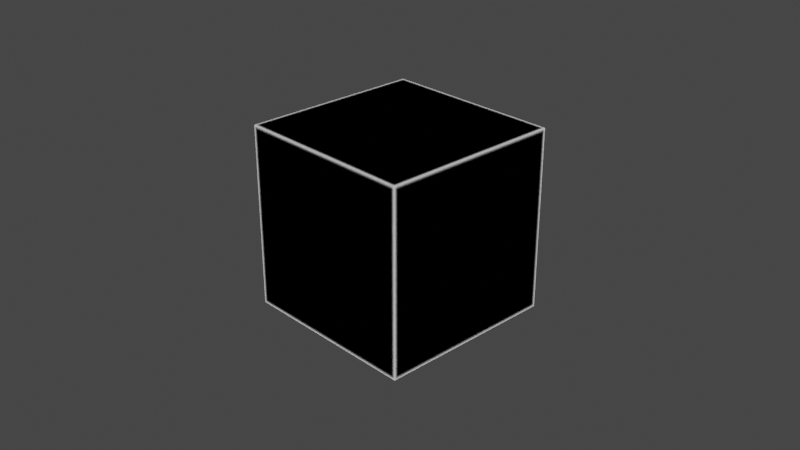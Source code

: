 # Source: lib_281.blend  (saved by Blender 2.81.16; exported with 4.5.12 LTS)
import bpy
from mathutils import Matrix  # noqa: F401  (used for matrix-valued properties, if any)

bpy.ops.wm.read_factory_settings(use_empty=True)
scene = bpy.context.scene
scene.name = 'Scene'

# ---- collections
col_collection = bpy.data.collections.new('Collection'); scene.collection.children.link(col_collection)

# ---- materials (node trees are filled in below, after node groups)
mat_material = bpy.data.materials.new('Material')
mat_material.alpha_threshold = 0.0
mat_material.line_color = (0.0, 0.0, 0.0, 1.0)

# ---- node groups
ng_ypl_engine_filter_281 = bpy.data.node_groups.new('~yPL Engine Filter 281', 'ShaderNodeTree')
_s = ng_ypl_engine_filter_281.interface.new_socket(name='Color', in_out='OUTPUT', socket_type='NodeSocketColor')
_s.default_value = (0.0, 0.0, 0.0, 0.0)
_s = ng_ypl_engine_filter_281.interface.new_socket(name='Eevee', in_out='INPUT', socket_type='NodeSocketColor')
_s.default_value = (1.0, 0.0, 0.0, 1.0)
_s = ng_ypl_engine_filter_281.interface.new_socket(name='Cycles', in_out='INPUT', socket_type='NodeSocketColor')
_s.default_value = (0.0, 1.0, 0.0, 1.0)
_N = ng_ypl_engine_filter_281.nodes; _L = ng_ypl_engine_filter_281.links
n0 = _N.new('NodeFrame'); n0.name = '__yp_info_Frame'; n0.location = (-1388, -72)
n0.label = 'Part of Ucupaint addon'
n0.width = 250
n1 = _N.new('NodeFrame'); n1.name = '__yp_info_Frame.004'; n1.location = (-1388, -112)
n1.label = 'Get the addon from github.com/ucupumar/ucupaint'
n1.width = 620
n2 = _N.new('NodeFrame'); n2.name = '__yp_info_Frame.005'; n2.location = (-1388, -152)
n2.label = 'WARNING: Do NOT edit this group manually!'
n2.width = 450
n3 = _N.new('NodeFrame'); n3.name = '__yp_info_Frame.006'; n3.location = (-1388, -192)
n3.label = 'Please use this panel: Node Editor > Properties > Ucupaint'
n3.width = 580
n4 = _N.new('NodeFrame'); n4.name = 'Frame.003'; n4.location = (-1033, 308)
n4.label = 'Check if using Cycles or Eevee'
n4.width = 501
n5 = _N.new('NodeFrame'); n5.name = 'Frame.002'; n5.location = (30, -30)
n5.label = 'The method is by using Particle Info'
n5.width = 441
n6 = _N.new('ShaderNodeMix'); n6.name = 'Mix.002'; n6.location = (249, 251)
n6.label = 'Eevee'
n6.width = 220
n6.data_type = 'RGBA'
n6.blend_type = 'MULTIPLY'
n6.inputs[0].default_value = 1.0
n7 = _N.new('ShaderNodeMix'); n7.name = 'Mix.003'; n7.location = (252, 37)
n7.label = 'Cycles'
n7.width = 220
n7.data_type = 'RGBA'
n7.blend_type = 'MULTIPLY'
n7.inputs[0].default_value = 1.0
n8 = _N.new('ShaderNodeMix'); n8.name = 'Mix.005'; n8.location = (581, 172)
n8.width = 135
n8.data_type = 'RGBA'
n8.blend_type = 'ADD'
n8.inputs[0].default_value = 1.0
n9 = _N.new('ShaderNodeMath'); n9.name = 'Math.001'; n9.location = (-17, 174)
n9.label = 'Cycles'
n9.operation = 'SUBTRACT'
n9.inputs[0].default_value = 1.0
n10 = _N.new('ShaderNodeMath'); n10.name = 'Math'; n10.location = (-259, 184)
n10.label = 'Eevee'
n10.operation = 'GREATER_THAN'
n10.inputs[1].default_value = 0.0
n11 = _N.new('ShaderNodeParticleInfo'); n11.name = 'Particle Info'; n11.location = (-495, 204)
n12 = _N.new('NodeGroupOutput'); n12.name = 'Group Output'; n12.location = (809, 96)
n13 = _N.new('NodeGroupInput'); n13.name = 'Group Input'; n13.location = (-768, -32)
n5.parent = n4
_L.new(n10.outputs[0], n9.inputs[1])
_L.new(n13.outputs[0], n6.inputs[7])
_L.new(n13.outputs[1], n7.inputs[7])
_L.new(n6.outputs[2], n8.inputs[6])
_L.new(n7.outputs[2], n8.inputs[7])
_L.new(n8.outputs[2], n12.inputs[0])
_L.new(n11.outputs[1], n10.inputs[0])
_L.new(n10.outputs[0], n7.inputs[6])
_L.new(n9.outputs[0], n6.inputs[6])
n12.is_active_output = True
ng_ypl_edge_detect = bpy.data.node_groups.new('~yPL Edge Detect', 'ShaderNodeTree')
_s = ng_ypl_edge_detect.interface.new_socket(name='Value', in_out='OUTPUT', socket_type='NodeSocketFloat')
_s.min_value = 0.0
_s.max_value = 0.0
_s = ng_ypl_edge_detect.interface.new_socket(name='Radius', in_out='INPUT', socket_type='NodeSocketFloat')
_s.default_value = 0.05
_s.min_value = 0.0
_s.max_value = 10.0
_N = ng_ypl_edge_detect.nodes; _L = ng_ypl_edge_detect.links
n0 = _N.new('NodeFrame'); n0.name = 'revision'; n0.location = (-641, 78)
n0.label = '1'
n0.width = 150
n1 = _N.new('ShaderNodeVectorMath'); n1.name = 'Vector Math.001'; n1.location = (-156, -54)
n1.operation = 'CROSS_PRODUCT'
n2 = _N.new('ShaderNodeBevel'); n2.name = 'Bevel'; n2.location = (-355, -247)
n3 = _N.new('ShaderNodeVectorMath'); n3.name = 'Vector Math'; n3.location = (28, -61)
n3.operation = 'LENGTH'
n4 = _N.new('NodeGroupOutput'); n4.name = 'Group Output'; n4.location = (572, 48)
n5 = _N.new('ShaderNodeNewGeometry'); n5.name = 'Geometry'; n5.location = (-353, 10)
n6 = _N.new('ShaderNodeAmbientOcclusion'); n6.name = 'Ambient Occlusion'; n6.location = (-354, 247)
n6.inside = True
n6.only_local = True
n7 = _N.new('ShaderNodeMath'); n7.name = 'Math'; n7.location = (51, 219)
n7.operation = 'SUBTRACT'
n7.inputs[0].default_value = 1.0
n8 = _N.new('ShaderNodeMath'); n8.name = 'Math.001'; n8.location = (-148, 328)
n8.operation = 'MULTIPLY'
n9 = _N.new('ShaderNodeGroup'); n9.name = 'Group'; n9.location = (236, 92)
n9.width = 282
n9.node_tree = ng_ypl_engine_filter_281
n10 = _N.new('NodeGroupInput'); n10.name = 'Group Input'; n10.location = (-632, 14)
n11 = _N.new('ShaderNodeAmbientOcclusion'); n11.name = 'Ambient Occlusion.001'; n11.location = (-352, 514)
n11.only_local = True
_L.new(n2.outputs[0], n1.inputs[1])
_L.new(n1.outputs[0], n3.inputs[0])
_L.new(n3.outputs[1], n9.inputs[1])
_L.new(n7.outputs[0], n9.inputs[0])
_L.new(n10.outputs[0], n6.inputs[1])
_L.new(n9.outputs[0], n4.inputs[0])
_L.new(n10.outputs[0], n2.inputs[0])
_L.new(n5.outputs[1], n1.inputs[0])
_L.new(n10.outputs[0], n11.inputs[1])
_L.new(n11.outputs[1], n8.inputs[0])
_L.new(n6.outputs[1], n8.inputs[1])
_L.new(n8.outputs[0], n7.inputs[1])
n4.is_active_output = True
ng_ypl_edge_detect_custom_normal = bpy.data.node_groups.new('~yPL Edge Detect Custom Normal', 'ShaderNodeTree')
_s = ng_ypl_edge_detect_custom_normal.interface.new_socket(name='Value', in_out='OUTPUT', socket_type='NodeSocketFloat')
_s.min_value = 0.0
_s.max_value = 0.0
_s = ng_ypl_edge_detect_custom_normal.interface.new_socket(name='Radius', in_out='INPUT', socket_type='NodeSocketFloat')
_s.default_value = 0.05
_s.min_value = 0.0
_s.max_value = 10.0
_s = ng_ypl_edge_detect_custom_normal.interface.new_socket(name='Normal', in_out='INPUT', socket_type='NodeSocketVector')
_s.min_value = -1.0
_s.max_value = 1.0
_s.hide_value = True
_N = ng_ypl_edge_detect_custom_normal.nodes; _L = ng_ypl_edge_detect_custom_normal.links
n0 = _N.new('NodeFrame'); n0.name = 'revision'; n0.location = (-641, 78)
n0.label = '1'
n0.width = 150
n1 = _N.new('ShaderNodeVectorMath'); n1.name = 'Vector Math.001'; n1.location = (-156, -54)
n1.operation = 'CROSS_PRODUCT'
n2 = _N.new('ShaderNodeBevel'); n2.name = 'Bevel'; n2.location = (-355, -247)
n3 = _N.new('ShaderNodeVectorMath'); n3.name = 'Vector Math'; n3.location = (28, -61)
n3.operation = 'LENGTH'
n4 = _N.new('NodeGroupOutput'); n4.name = 'Group Output'; n4.location = (572, 48)
n5 = _N.new('NodeGroupInput'); n5.name = 'Group Input'; n5.location = (-632, 14)
n6 = _N.new('ShaderNodeMath'); n6.name = 'Math'; n6.location = (40, 214)
n6.operation = 'SUBTRACT'
n6.inputs[0].default_value = 1.0
n7 = _N.new('ShaderNodeMath'); n7.name = 'Math.001'; n7.location = (-158, 303)
n8 = _N.new('ShaderNodeAmbientOcclusion'); n8.name = 'Ambient Occlusion.001'; n8.location = (-358, 530)
n8.only_local = True
n9 = _N.new('ShaderNodeGroup'); n9.name = 'Group'; n9.location = (224, 92)
n9.width = 282
n9.node_tree = ng_ypl_engine_filter_281
n10 = _N.new('ShaderNodeAmbientOcclusion'); n10.name = 'Ambient Occlusion'; n10.location = (-354, 247)
n10.inside = True
n10.only_local = True
_L.new(n2.outputs[0], n1.inputs[1])
_L.new(n1.outputs[0], n3.inputs[0])
_L.new(n3.outputs[1], n9.inputs[1])
_L.new(n6.outputs[0], n9.inputs[0])
_L.new(n5.outputs[0], n10.inputs[1])
_L.new(n9.outputs[0], n4.inputs[0])
_L.new(n5.outputs[0], n2.inputs[0])
_L.new(n5.outputs[1], n10.inputs[2])
_L.new(n5.outputs[1], n2.inputs[1])
_L.new(n5.outputs[1], n1.inputs[0])
_L.new(n8.outputs[1], n7.inputs[0])
_L.new(n10.outputs[1], n7.inputs[1])
_L.new(n7.outputs[0], n6.inputs[1])
n4.is_active_output = True

# ---- material node trees
mat_material.use_nodes = True; mat_material.node_tree.nodes.clear()
_N = mat_material.node_tree.nodes; _L = mat_material.node_tree.links
n0 = _N.new('ShaderNodeEmission'); n0.name = 'Emission'; n0.location = (91, 290)
n1 = _N.new('ShaderNodeOutputMaterial'); n1.name = 'Material Output'; n1.location = (300, 300)
n2 = _N.new('ShaderNodeNewGeometry'); n2.name = 'Geometry'; n2.location = (-547, 129)
n3 = _N.new('ShaderNodeGroup'); n3.name = 'Group.002'; n3.location = (-245, 296)
n3.width = 264
n3.node_tree = ng_ypl_edge_detect
n3.inputs[0].default_value = 0.05
n4 = _N.new('ShaderNodeGroup'); n4.name = 'Group.003'; n4.location = (-251, 126)
n4.width = 264
n4.node_tree = ng_ypl_edge_detect_custom_normal
n4.inputs[0].default_value = 0.05
_L.new(n0.outputs[0], n1.inputs[0])
_L.new(n3.outputs[0], n0.inputs[0])
_L.new(n2.outputs[1], n4.inputs[1])
n1.is_active_output = True

# ---- world
world_world = bpy.data.worlds.new('World'); scene.world = world_world
world_world.use_nodes = True; world_world.node_tree.nodes.clear()
_N = world_world.node_tree.nodes; _L = world_world.node_tree.links
n0 = _N.new('ShaderNodeOutputWorld'); n0.name = 'World Output'; n0.location = (300, 300)
n1 = _N.new('ShaderNodeBackground'); n1.name = 'Background'; n1.location = (10, 300)
n1.inputs[0].default_value = (0.05088, 0.05088, 0.05088, 1.0)
_L.new(n1.outputs[0], n0.inputs[0])
n0.is_active_output = True
world_world.color = (0.05088, 0.05088, 0.05088)
world_world.use_sun_shadow = False
world_world.sun_shadow_jitter_overblur = 0.0

# ---- cameras
cam_camera = bpy.data.cameras.new('Camera')
cam_camera.clip_end = 100.0
cam_camera.ortho_scale = 7.314

# ---- lights
light_light = bpy.data.lights.new('Light', 'POINT')
light_light.transmission_factor = 0.0
light_light.energy = 1000.0
light_light.shadow_soft_size = 0.1
light_light.shadow_maximum_resolution = 0.006
light_light.use_absolute_resolution = True

# ---- meshes
me_cube = bpy.data.meshes.new('Cube')
me_cube.from_pydata([(1.0, 1.0, 1.0), (1.0, 1.0, -1.0), (1.0, -1.0, 1.0), (1.0, -1.0, -1.0), (-1.0, 1.0, 1.0), (-1.0, 1.0, -1.0), (-1.0, -1.0, 1.0), (-1.0, -1.0, -1.0)], [], [(0, 4, 6, 2), (3, 2, 6, 7), (7, 6, 4, 5), (5, 1, 3, 7), (1, 0, 2, 3), (5, 4, 0, 1)])
_uv = me_cube.uv_layers.new(name='UVMap')
_uv.uv.foreach_set('vector', [0.625, 0.5, 0.875, 0.5, 0.875, 0.75, 0.625, 0.75, 0.375, 0.75, 0.625, 0.75, 0.625, 1.0, 0.375, 1.0, 0.375, 0.0, 0.625, 0.0, 0.625, 0.25, 0.375, 0.25, 0.125, 0.5, 0.375, 0.5, 0.375, 0.75, 0.125, 0.75, 0.375, 0.5, 0.625, 0.5, 0.625, 0.75, 0.375, 0.75, 0.375, 0.25, 0.625, 0.25, 0.625, 0.5, 0.375, 0.5])
me_cube.materials.append(mat_material)
me_cube.use_remesh_preserve_volume = False
me_cube.use_remesh_preserve_attributes = False
me_cube.use_mirror_vertex_groups = False
me_cube.update()

# ---- objects
ob_cube = bpy.data.objects.new('Cube', me_cube)
ob_light = bpy.data.objects.new('Light', light_light)
ob_camera = bpy.data.objects.new('Camera', cam_camera)

# ---- transforms, parenting, visibility, modifiers, constraints
ob_cube.location = (0.0, 0.0, 0.0)
ob_cube.lock_rotations_4d = False
ob_cube.empty_display_type = 'ARROWS'
ob_cube.lineart.crease_threshold = 0.0
ob_light.location = (4.076, 1.005, 5.904)
ob_light.rotation_euler = (0.6503, 0.05522, 1.866)
ob_light.lock_rotations_4d = False
ob_light.empty_display_type = 'ARROWS'
ob_light.color = (0.0, 0.0, 0.0, 0.0)
ob_light.lineart.crease_threshold = 0.0
ob_camera.location = (7.359, -6.926, 4.958)
ob_camera.rotation_euler = (1.109, 0.0, 0.8149)
ob_camera.lock_rotations_4d = False
ob_camera.empty_display_type = 'ARROWS'
ob_camera.color = (0.0, 0.0, 0.0, 0.0)
ob_camera.display_type = 'WIRE'
ob_camera.lineart.crease_threshold = 0.0

# ---- collection membership
col_collection.objects.link(ob_cube)
col_collection.objects.link(ob_light)
col_collection.objects.link(ob_camera)

# ---- scene / render settings (as saved in the file)
scene.camera = ob_camera
scene.frame_start = 1; scene.frame_end = 250; scene.frame_set(1)
scene.render.engine = 'CYCLES'
scene.cycles.use_denoising = False
scene.cycles.samples = 128
scene.cycles.sampling_pattern = 'TABULATED_SOBOL'
scene.cycles.use_adaptive_sampling = False
scene.cycles.use_light_tree = False
scene.eevee.use_gtao = True
scene.view_settings.view_transform = 'Filmic'
bpy.context.view_layer.update()
